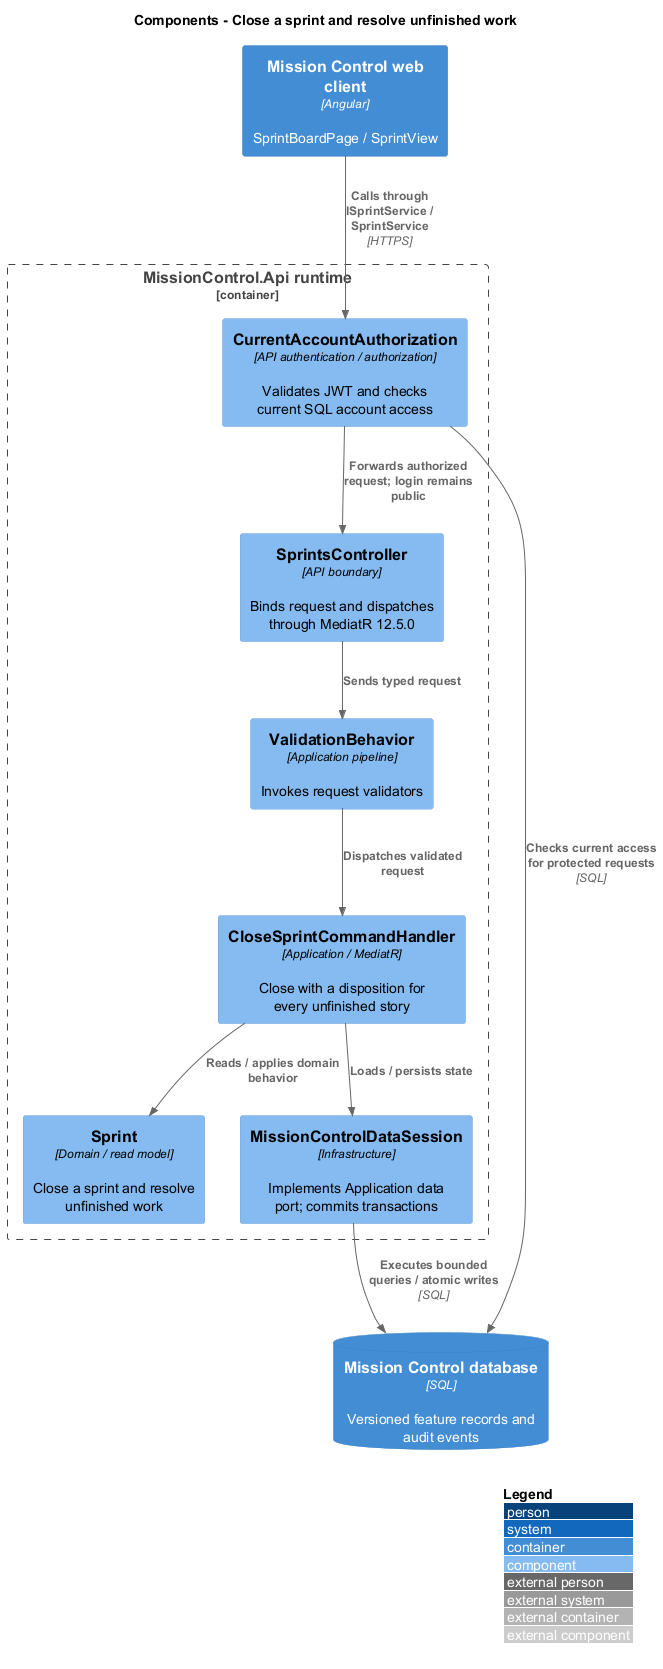

The diagram above was rendered by PlantUML. Its source (embedded in the PNG):
@startuml
!include <C4/C4_Component>
LAYOUT_WITH_LEGEND()
title Components - Close a sprint and resolve unfinished work
Container(web, "Mission Control web client", "Angular", "SprintBoardPage / SprintView")
ContainerDb(db, "Mission Control database", "SQL", "Versioned feature records and audit events")
Container_Boundary(api, "MissionControl.Api runtime") {
  Component(ctrl, "SprintsController", "API boundary", "Binds request and dispatches through MediatR 12.5.0")
  Component(access, "CurrentAccountAuthorization", "API authentication / authorization", "Validates JWT and checks current SQL account access")
  Component(validation, "ValidationBehavior", "Application pipeline", "Invokes request validators")
  Component(entity, "Sprint", "Domain / read model", "Close a sprint and resolve unfinished work")
  Component(store, "MissionControlDataSession", "Infrastructure", "Implements Application data port; commits transactions")
Rel(web, access, "Calls through ISprintService / SprintService", "HTTPS")
Rel(access, db, "Checks current access for protected requests", "SQL")
Rel(access, ctrl, "Forwards authorized request; login remains public")
Rel(ctrl, validation, "Sends typed request")
Component(h0, "CloseSprintCommandHandler", "Application / MediatR", "Close with a disposition for every unfinished story")
Rel(validation, h0, "Dispatches validated request")
Rel(h0, entity, "Reads / applies domain behavior")
Rel(h0, store, "Loads / persists state")
}
Rel(store, db, "Executes bounded queries / atomic writes", "SQL")
@enduml